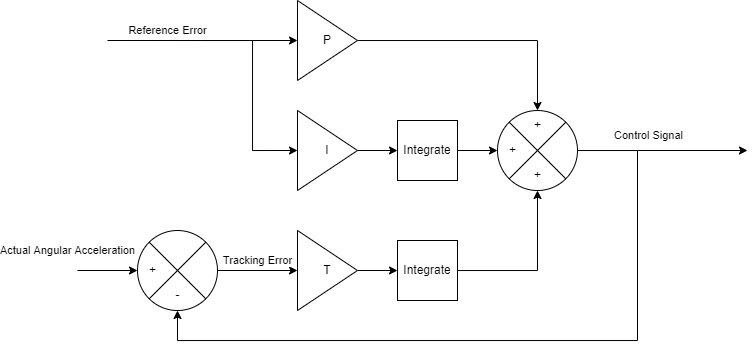

The diagram above was exported from draw.io. Its source (the exported page's mxGraphModel, read from the mxfile embedded in the PNG):
<mxGraphModel dx="1190" dy="569" grid="1" gridSize="10" guides="1" tooltips="1" connect="1" arrows="1" fold="1" page="1" pageScale="1" pageWidth="850" pageHeight="1100" math="0" shadow="0">
  <root>
    <mxCell id="0" />
    <mxCell id="1" parent="0" />
    <mxCell id="keGNJwVuiR1SEvtu9Tsl-12" style="edgeStyle=orthogonalEdgeStyle;rounded=0;orthogonalLoop=1;jettySize=auto;html=1;entryX=0.5;entryY=0;entryDx=0;entryDy=0;" edge="1" parent="1" source="keGNJwVuiR1SEvtu9Tsl-2" target="keGNJwVuiR1SEvtu9Tsl-10">
      <mxGeometry relative="1" as="geometry" />
    </mxCell>
    <mxCell id="keGNJwVuiR1SEvtu9Tsl-2" value="P" style="triangle;whiteSpace=wrap;html=1;" vertex="1" parent="1">
      <mxGeometry x="330" y="60" width="60" height="80" as="geometry" />
    </mxCell>
    <mxCell id="keGNJwVuiR1SEvtu9Tsl-7" style="edgeStyle=orthogonalEdgeStyle;rounded=0;orthogonalLoop=1;jettySize=auto;html=1;entryX=0;entryY=0.5;entryDx=0;entryDy=0;" edge="1" parent="1" source="keGNJwVuiR1SEvtu9Tsl-3" target="keGNJwVuiR1SEvtu9Tsl-6">
      <mxGeometry relative="1" as="geometry" />
    </mxCell>
    <mxCell id="keGNJwVuiR1SEvtu9Tsl-3" value="I" style="triangle;whiteSpace=wrap;html=1;" vertex="1" parent="1">
      <mxGeometry x="330" y="170" width="60" height="80" as="geometry" />
    </mxCell>
    <mxCell id="keGNJwVuiR1SEvtu9Tsl-9" style="edgeStyle=orthogonalEdgeStyle;rounded=0;orthogonalLoop=1;jettySize=auto;html=1;entryX=0;entryY=0.5;entryDx=0;entryDy=0;" edge="1" parent="1" source="keGNJwVuiR1SEvtu9Tsl-5" target="keGNJwVuiR1SEvtu9Tsl-8">
      <mxGeometry relative="1" as="geometry" />
    </mxCell>
    <mxCell id="keGNJwVuiR1SEvtu9Tsl-5" value="T" style="triangle;whiteSpace=wrap;html=1;" vertex="1" parent="1">
      <mxGeometry x="330" y="290" width="60" height="80" as="geometry" />
    </mxCell>
    <mxCell id="keGNJwVuiR1SEvtu9Tsl-11" style="edgeStyle=orthogonalEdgeStyle;rounded=0;orthogonalLoop=1;jettySize=auto;html=1;entryX=0;entryY=0.5;entryDx=0;entryDy=0;" edge="1" parent="1" source="keGNJwVuiR1SEvtu9Tsl-6" target="keGNJwVuiR1SEvtu9Tsl-10">
      <mxGeometry relative="1" as="geometry" />
    </mxCell>
    <mxCell id="keGNJwVuiR1SEvtu9Tsl-6" value="Integrate" style="rounded=0;whiteSpace=wrap;html=1;" vertex="1" parent="1">
      <mxGeometry x="430" y="180" width="60" height="60" as="geometry" />
    </mxCell>
    <mxCell id="keGNJwVuiR1SEvtu9Tsl-13" style="edgeStyle=orthogonalEdgeStyle;rounded=0;orthogonalLoop=1;jettySize=auto;html=1;entryX=0.5;entryY=1;entryDx=0;entryDy=0;" edge="1" parent="1" source="keGNJwVuiR1SEvtu9Tsl-8" target="keGNJwVuiR1SEvtu9Tsl-10">
      <mxGeometry relative="1" as="geometry" />
    </mxCell>
    <mxCell id="keGNJwVuiR1SEvtu9Tsl-8" value="Integrate" style="rounded=0;whiteSpace=wrap;html=1;" vertex="1" parent="1">
      <mxGeometry x="430" y="300" width="60" height="60" as="geometry" />
    </mxCell>
    <mxCell id="keGNJwVuiR1SEvtu9Tsl-24" style="edgeStyle=orthogonalEdgeStyle;rounded=0;orthogonalLoop=1;jettySize=auto;html=1;entryX=0.5;entryY=1;entryDx=0;entryDy=0;" edge="1" parent="1" source="keGNJwVuiR1SEvtu9Tsl-10" target="keGNJwVuiR1SEvtu9Tsl-23">
      <mxGeometry relative="1" as="geometry">
        <Array as="points">
          <mxPoint x="670" y="210" />
          <mxPoint x="670" y="400" />
          <mxPoint x="210" y="400" />
        </Array>
      </mxGeometry>
    </mxCell>
    <mxCell id="keGNJwVuiR1SEvtu9Tsl-25" value="Control Signal" style="edgeLabel;html=1;align=center;verticalAlign=middle;resizable=0;points=[];" vertex="1" connectable="0" parent="keGNJwVuiR1SEvtu9Tsl-24">
      <mxGeometry x="-0.9583" y="1" relative="1" as="geometry">
        <mxPoint x="55" y="-14" as="offset" />
      </mxGeometry>
    </mxCell>
    <mxCell id="keGNJwVuiR1SEvtu9Tsl-10" value="" style="shape=sumEllipse;perimeter=ellipsePerimeter;whiteSpace=wrap;html=1;backgroundOutline=1;" vertex="1" parent="1">
      <mxGeometry x="530" y="170" width="80" height="80" as="geometry" />
    </mxCell>
    <mxCell id="keGNJwVuiR1SEvtu9Tsl-14" value="+" style="text;html=1;align=center;verticalAlign=middle;resizable=0;points=[];autosize=1;strokeColor=none;fillColor=none;" vertex="1" parent="1">
      <mxGeometry x="555" y="170" width="30" height="30" as="geometry" />
    </mxCell>
    <mxCell id="keGNJwVuiR1SEvtu9Tsl-15" value="+" style="text;html=1;align=center;verticalAlign=middle;resizable=0;points=[];autosize=1;strokeColor=none;fillColor=none;" vertex="1" parent="1">
      <mxGeometry x="555" y="220" width="30" height="30" as="geometry" />
    </mxCell>
    <mxCell id="keGNJwVuiR1SEvtu9Tsl-16" value="+" style="text;html=1;align=center;verticalAlign=middle;resizable=0;points=[];autosize=1;strokeColor=none;fillColor=none;" vertex="1" parent="1">
      <mxGeometry x="530" y="195" width="30" height="30" as="geometry" />
    </mxCell>
    <mxCell id="keGNJwVuiR1SEvtu9Tsl-17" value="" style="endArrow=classic;html=1;rounded=0;" edge="1" parent="1" target="keGNJwVuiR1SEvtu9Tsl-2">
      <mxGeometry width="50" height="50" relative="1" as="geometry">
        <mxPoint x="170" y="100" as="sourcePoint" />
        <mxPoint x="220" y="70" as="targetPoint" />
      </mxGeometry>
    </mxCell>
    <mxCell id="keGNJwVuiR1SEvtu9Tsl-19" style="edgeStyle=orthogonalEdgeStyle;rounded=0;orthogonalLoop=1;jettySize=auto;html=1;entryX=0;entryY=0.5;entryDx=0;entryDy=0;" edge="1" parent="1" target="keGNJwVuiR1SEvtu9Tsl-3">
      <mxGeometry relative="1" as="geometry">
        <mxPoint x="140" y="100" as="sourcePoint" />
        <Array as="points">
          <mxPoint x="240" y="100" />
          <mxPoint x="285" y="100" />
          <mxPoint x="285" y="210" />
        </Array>
      </mxGeometry>
    </mxCell>
    <mxCell id="keGNJwVuiR1SEvtu9Tsl-20" value="Reference Error" style="edgeLabel;html=1;align=center;verticalAlign=middle;resizable=0;points=[];" vertex="1" connectable="0" parent="keGNJwVuiR1SEvtu9Tsl-19">
      <mxGeometry x="-0.7526" y="-1" relative="1" as="geometry">
        <mxPoint x="23" y="-11" as="offset" />
      </mxGeometry>
    </mxCell>
    <mxCell id="keGNJwVuiR1SEvtu9Tsl-21" value="" style="endArrow=classic;html=1;rounded=0;entryX=0;entryY=0.5;entryDx=0;entryDy=0;" edge="1" parent="1" target="keGNJwVuiR1SEvtu9Tsl-5">
      <mxGeometry width="50" height="50" relative="1" as="geometry">
        <mxPoint x="250" y="330" as="sourcePoint" />
        <mxPoint x="230" y="310" as="targetPoint" />
      </mxGeometry>
    </mxCell>
    <mxCell id="keGNJwVuiR1SEvtu9Tsl-22" value="Tracking Error" style="edgeLabel;html=1;align=center;verticalAlign=middle;resizable=0;points=[];" vertex="1" connectable="0" parent="keGNJwVuiR1SEvtu9Tsl-21">
      <mxGeometry x="-0.3902" y="1" relative="1" as="geometry">
        <mxPoint x="15" y="-9" as="offset" />
      </mxGeometry>
    </mxCell>
    <mxCell id="keGNJwVuiR1SEvtu9Tsl-23" value="" style="shape=sumEllipse;perimeter=ellipsePerimeter;whiteSpace=wrap;html=1;backgroundOutline=1;" vertex="1" parent="1">
      <mxGeometry x="170" y="290" width="80" height="80" as="geometry" />
    </mxCell>
    <mxCell id="keGNJwVuiR1SEvtu9Tsl-26" value="" style="endArrow=classic;html=1;rounded=0;" edge="1" parent="1">
      <mxGeometry width="50" height="50" relative="1" as="geometry">
        <mxPoint x="670" y="210" as="sourcePoint" />
        <mxPoint x="780" y="210" as="targetPoint" />
      </mxGeometry>
    </mxCell>
    <mxCell id="keGNJwVuiR1SEvtu9Tsl-27" value="" style="endArrow=classic;html=1;rounded=0;entryX=0;entryY=0.5;entryDx=0;entryDy=0;" edge="1" parent="1" target="keGNJwVuiR1SEvtu9Tsl-23">
      <mxGeometry width="50" height="50" relative="1" as="geometry">
        <mxPoint x="110" y="330" as="sourcePoint" />
        <mxPoint x="160" y="300" as="targetPoint" />
      </mxGeometry>
    </mxCell>
    <mxCell id="keGNJwVuiR1SEvtu9Tsl-28" value="Actual Angular Acceleration" style="edgeLabel;html=1;align=center;verticalAlign=middle;resizable=0;points=[];" vertex="1" connectable="0" parent="keGNJwVuiR1SEvtu9Tsl-27">
      <mxGeometry x="-0.295" relative="1" as="geometry">
        <mxPoint x="-31" y="-20" as="offset" />
      </mxGeometry>
    </mxCell>
    <mxCell id="keGNJwVuiR1SEvtu9Tsl-29" value="+" style="text;html=1;align=center;verticalAlign=middle;resizable=0;points=[];autosize=1;strokeColor=none;fillColor=none;" vertex="1" parent="1">
      <mxGeometry x="170" y="315" width="30" height="30" as="geometry" />
    </mxCell>
    <mxCell id="keGNJwVuiR1SEvtu9Tsl-30" value="-" style="text;html=1;align=center;verticalAlign=middle;resizable=0;points=[];autosize=1;strokeColor=none;fillColor=none;" vertex="1" parent="1">
      <mxGeometry x="195" y="340" width="30" height="30" as="geometry" />
    </mxCell>
  </root>
</mxGraphModel>